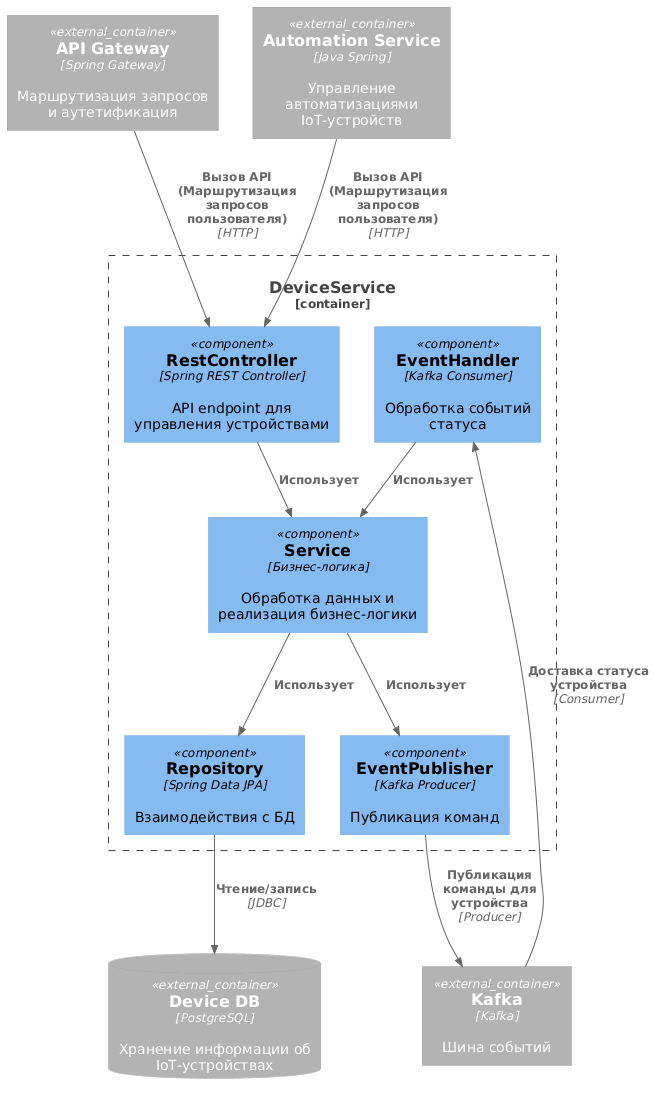

The diagram above was rendered by PlantUML. Its source (embedded in the PNG):
@startuml
!include  https://raw.githubusercontent.com/plantuml-stdlib/C4-PlantUML/master/C4_Component.puml

Container_Ext(apigw, "API Gateway", "Spring Gateway", "Маршрутизация запросов и аутетификация")

Container_Boundary(deviceService, "DeviceService"){
    Component(controller, "RestController", "Spring REST Controller", "API endpoint для управления устройствами")
    Component(consumerHandler, "EventHandler", "Kafka Consumer", "Обработка событий статуса")
    Component(producer, "EventPublisher", "Kafka Producer", "Публикация команд")
    Component(service, "Service", "Бизнес-логика", "Обработка данных и реализация бизнес-логики")
    Component(repository, "Repository", "Spring Data JPA", "Взаимодействия с БД")
}

ContainerDb_Ext(devicedb, "Device DB", "PostgreSQL", "Хранение информации об IoT-устройствах")
Container_Ext(automationService, "Automation Service", "Java Spring", "Управление автоматизациями IoT-устройств")
Container_Ext(kafka, "Kafka", "Kafka", "Шина событий")

Rel(automationService, controller, "Вызов API (Маршрутизация запросов пользователя)", "HTTP")
Rel(apigw, controller, "Вызов API (Маршрутизация запросов пользователя)", "HTTP")
Rel(kafka, consumerHandler, "Доставка статуса устройства", "Consumer")
Rel(producer, kafka, "Публикация команды для устройства", "Producer")
Rel(controller, service, "Использует")
Rel(consumerHandler, service, "Использует")
Rel(service, producer, "Использует")
Rel(service, repository, "Использует")
Rel(repository, devicedb, "Чтение/запись", "JDBC")
@enduml